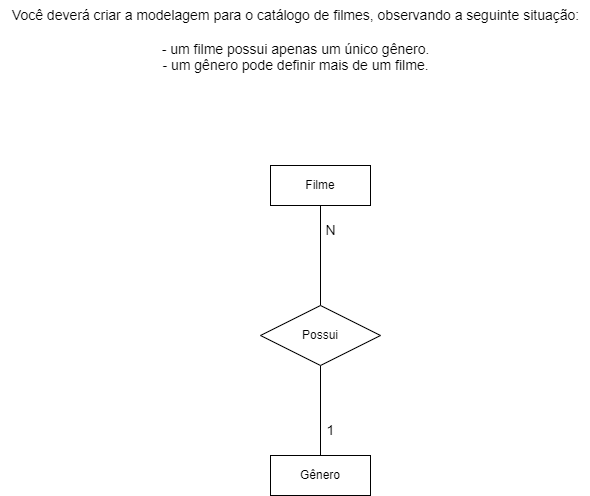

The diagram above was exported from draw.io. Its source (the exported page's mxGraphModel, read from the mxfile embedded in the PNG):
<mxGraphModel dx="1050" dy="574" grid="1" gridSize="10" guides="1" tooltips="1" connect="1" arrows="1" fold="1" page="1" pageScale="1" pageWidth="827" pageHeight="1169" math="0" shadow="0">
  <root>
    <mxCell id="0" />
    <mxCell id="1" parent="0" />
    <mxCell id="K3KyJljCTJHiUhCQhHle-1" value="&lt;div style=&quot;font-size: 14px;&quot;&gt;&lt;font style=&quot;font-size: 14px;&quot;&gt;Você deverá criar a modelagem para o catálogo de filmes, observando a seguinte situação:&lt;/font&gt;&lt;/div&gt;&lt;div style=&quot;font-size: 14px;&quot;&gt;&lt;font style=&quot;font-size: 14px;&quot;&gt;&lt;br&gt;&lt;/font&gt;&lt;/div&gt;&lt;div style=&quot;font-size: 14px;&quot;&gt;&lt;font style=&quot;font-size: 14px;&quot;&gt;- um filme possui apenas um único gênero.&lt;/font&gt;&lt;/div&gt;&lt;div style=&quot;font-size: 14px;&quot;&gt;&lt;font style=&quot;font-size: 14px;&quot;&gt;- um gênero pode definir mais de um filme.&lt;/font&gt;&lt;/div&gt;" style="text;html=1;align=center;verticalAlign=middle;resizable=0;points=[];autosize=1;strokeColor=none;fillColor=none;" vertex="1" parent="1">
      <mxGeometry x="120" y="35" width="590" height="80" as="geometry" />
    </mxCell>
    <mxCell id="K3KyJljCTJHiUhCQhHle-5" style="edgeStyle=orthogonalEdgeStyle;rounded=0;orthogonalLoop=1;jettySize=auto;html=1;exitX=0.5;exitY=1;exitDx=0;exitDy=0;entryX=0.5;entryY=0;entryDx=0;entryDy=0;endArrow=none;endFill=0;" edge="1" parent="1" source="K3KyJljCTJHiUhCQhHle-2" target="K3KyJljCTJHiUhCQhHle-3">
      <mxGeometry relative="1" as="geometry" />
    </mxCell>
    <mxCell id="K3KyJljCTJHiUhCQhHle-2" value="Filme" style="whiteSpace=wrap;html=1;align=center;" vertex="1" parent="1">
      <mxGeometry x="390" y="200" width="100" height="40" as="geometry" />
    </mxCell>
    <mxCell id="K3KyJljCTJHiUhCQhHle-6" style="edgeStyle=orthogonalEdgeStyle;rounded=0;orthogonalLoop=1;jettySize=auto;html=1;exitX=0.5;exitY=1;exitDx=0;exitDy=0;endArrow=none;endFill=0;" edge="1" parent="1" source="K3KyJljCTJHiUhCQhHle-3" target="K3KyJljCTJHiUhCQhHle-4">
      <mxGeometry relative="1" as="geometry" />
    </mxCell>
    <mxCell id="K3KyJljCTJHiUhCQhHle-3" value="Possui" style="shape=rhombus;perimeter=rhombusPerimeter;whiteSpace=wrap;html=1;align=center;" vertex="1" parent="1">
      <mxGeometry x="380" y="340" width="120" height="60" as="geometry" />
    </mxCell>
    <mxCell id="K3KyJljCTJHiUhCQhHle-4" value="Gênero" style="whiteSpace=wrap;html=1;align=center;" vertex="1" parent="1">
      <mxGeometry x="390" y="490" width="100" height="40" as="geometry" />
    </mxCell>
    <mxCell id="K3KyJljCTJHiUhCQhHle-7" value="&lt;font style=&quot;font-size: 14px;&quot;&gt;1&lt;/font&gt;" style="text;html=1;align=center;verticalAlign=middle;resizable=0;points=[];autosize=1;strokeColor=none;fillColor=none;" vertex="1" parent="1">
      <mxGeometry x="435" y="450" width="30" height="30" as="geometry" />
    </mxCell>
    <mxCell id="K3KyJljCTJHiUhCQhHle-8" value="&lt;font style=&quot;font-size: 14px;&quot;&gt;N&lt;/font&gt;" style="text;html=1;align=center;verticalAlign=middle;resizable=0;points=[];autosize=1;strokeColor=none;fillColor=none;" vertex="1" parent="1">
      <mxGeometry x="435" y="250" width="30" height="30" as="geometry" />
    </mxCell>
  </root>
</mxGraphModel>